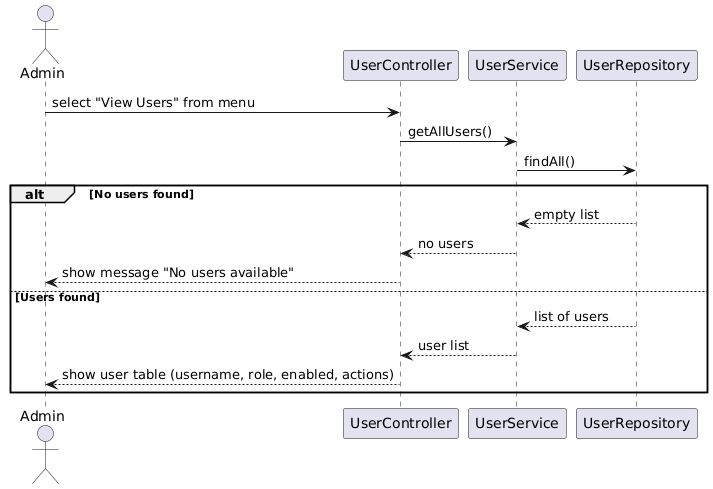

The diagram above was rendered by PlantUML. Its source (embedded in the PNG):
@startuml
actor Admin
participant "UserController" as UC
participant "UserService" as US
participant "UserRepository" as UR

Admin -> UC : select "View Users" from menu
UC -> US : getAllUsers()
US -> UR : findAll()
alt No users found
    UR --> US : empty list
    US --> UC : no users
    UC --> Admin : show message "No users available"
else Users found
    UR --> US : list of users
    US --> UC : user list
    UC --> Admin : show user table (username, role, enabled, actions)
end
@enduml